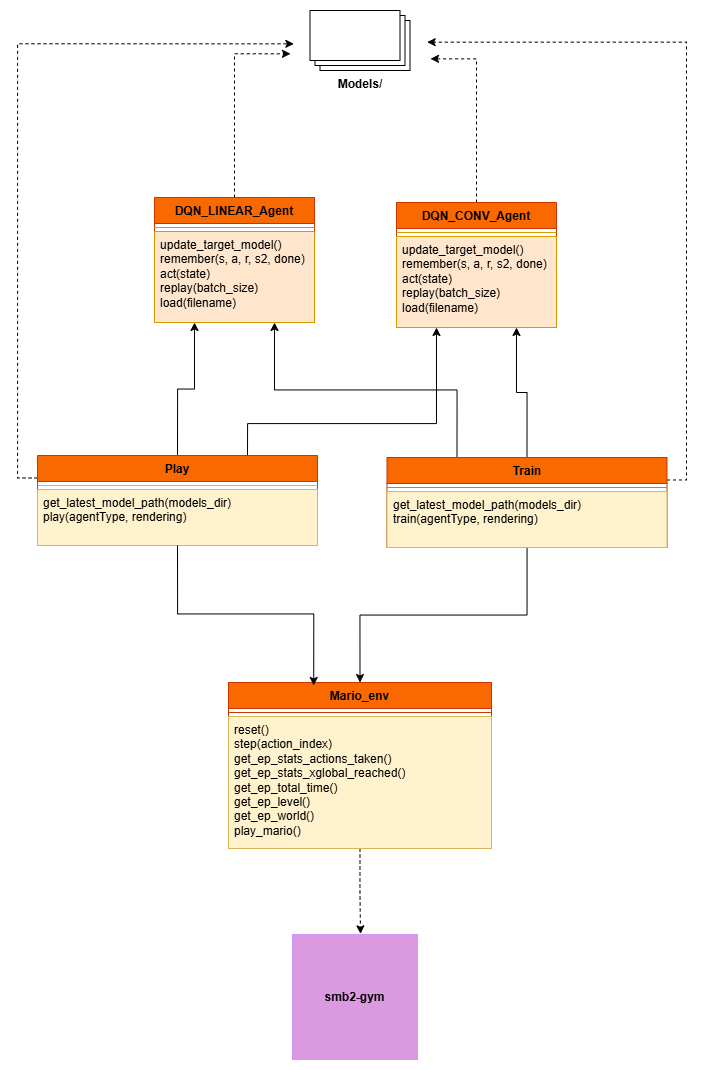

The diagram above was exported from draw.io. Its source (the exported page's mxGraphModel, read from the mxfile embedded in the PNG):
<mxGraphModel dx="1829" dy="1382" grid="0" gridSize="10" guides="1" tooltips="1" connect="1" arrows="1" fold="1" page="0" pageScale="1" pageWidth="827" pageHeight="1169" math="0" shadow="0">
  <root>
    <mxCell id="0" />
    <mxCell id="1" parent="0" />
    <mxCell id="40CDlfK5MRm7BOiCODKG-48" style="edgeStyle=orthogonalEdgeStyle;rounded=0;orthogonalLoop=1;jettySize=auto;html=1;entryX=0.5;entryY=0;entryDx=0;entryDy=0;" parent="1" source="40CDlfK5MRm7BOiCODKG-3" target="40CDlfK5MRm7BOiCODKG-15" edge="1">
      <mxGeometry relative="1" as="geometry" />
    </mxCell>
    <mxCell id="cM538oni-unamItknx8Z-17" style="edgeStyle=orthogonalEdgeStyle;rounded=0;orthogonalLoop=1;jettySize=auto;html=1;exitX=0.5;exitY=0;exitDx=0;exitDy=0;entryX=0.75;entryY=1;entryDx=0;entryDy=0;" edge="1" parent="1" source="40CDlfK5MRm7BOiCODKG-3" target="cM538oni-unamItknx8Z-1">
      <mxGeometry relative="1" as="geometry" />
    </mxCell>
    <mxCell id="cM538oni-unamItknx8Z-19" style="edgeStyle=orthogonalEdgeStyle;rounded=0;orthogonalLoop=1;jettySize=auto;html=1;exitX=0.25;exitY=0;exitDx=0;exitDy=0;entryX=0.75;entryY=1;entryDx=0;entryDy=0;" edge="1" parent="1" source="40CDlfK5MRm7BOiCODKG-3" target="40CDlfK5MRm7BOiCODKG-31">
      <mxGeometry relative="1" as="geometry" />
    </mxCell>
    <mxCell id="cM538oni-unamItknx8Z-23" style="edgeStyle=orthogonalEdgeStyle;rounded=0;orthogonalLoop=1;jettySize=auto;html=1;exitX=1;exitY=0.25;exitDx=0;exitDy=0;dashed=1;" edge="1" parent="1" source="40CDlfK5MRm7BOiCODKG-3">
      <mxGeometry relative="1" as="geometry">
        <mxPoint x="331.6667175292969" y="-358.3333206176758" as="targetPoint" />
        <Array as="points">
          <mxPoint x="591" y="79" />
          <mxPoint x="591" y="-358" />
        </Array>
      </mxGeometry>
    </mxCell>
    <mxCell id="40CDlfK5MRm7BOiCODKG-3" value="Train" style="swimlane;fontStyle=1;align=center;verticalAlign=top;childLayout=stackLayout;horizontal=1;startSize=26;horizontalStack=0;resizeParent=1;resizeParentMax=0;resizeLast=0;collapsible=1;marginBottom=0;whiteSpace=wrap;html=1;fillColor=#fa6800;strokeColor=#C73500;fontColor=#000000;" parent="1" vertex="1">
      <mxGeometry x="291.5" y="57" width="280" height="90" as="geometry" />
    </mxCell>
    <mxCell id="40CDlfK5MRm7BOiCODKG-5" value="" style="line;strokeWidth=1;fillColor=#e3c800;align=left;verticalAlign=middle;spacingTop=-1;spacingLeft=3;spacingRight=3;rotatable=0;labelPosition=right;points=[];portConstraint=eastwest;strokeColor=#B09500;fontColor=#000000;" parent="40CDlfK5MRm7BOiCODKG-3" vertex="1">
      <mxGeometry y="26" width="280" height="8" as="geometry" />
    </mxCell>
    <mxCell id="40CDlfK5MRm7BOiCODKG-6" value="&lt;div&gt;get_latest_model_path(models_dir)&lt;/div&gt;&lt;div&gt;train(agentType, rendering)&lt;/div&gt;&lt;div&gt;&lt;br&gt;&lt;/div&gt;" style="text;strokeColor=#d6b656;fillColor=#fff2cc;align=left;verticalAlign=top;spacingLeft=4;spacingRight=4;overflow=hidden;rotatable=0;points=[[0,0.5],[1,0.5]];portConstraint=eastwest;whiteSpace=wrap;html=1;" parent="40CDlfK5MRm7BOiCODKG-3" vertex="1">
      <mxGeometry y="34" width="280" height="56" as="geometry" />
    </mxCell>
    <mxCell id="cM538oni-unamItknx8Z-13" style="edgeStyle=orthogonalEdgeStyle;rounded=0;orthogonalLoop=1;jettySize=auto;html=1;exitX=0.5;exitY=1;exitDx=0;exitDy=0;dashed=1;" edge="1" parent="1" source="40CDlfK5MRm7BOiCODKG-15">
      <mxGeometry relative="1" as="geometry">
        <mxPoint x="265" y="533.3333587646484" as="targetPoint" />
      </mxGeometry>
    </mxCell>
    <mxCell id="40CDlfK5MRm7BOiCODKG-15" value="Mario_env" style="swimlane;fontStyle=1;align=center;verticalAlign=top;childLayout=stackLayout;horizontal=1;startSize=26;horizontalStack=0;resizeParent=1;resizeParentMax=0;resizeLast=0;collapsible=1;marginBottom=0;whiteSpace=wrap;html=1;fillColor=#fa6800;fontColor=#000000;strokeColor=#C73500;" parent="1" vertex="1">
      <mxGeometry x="133" y="282" width="263" height="166" as="geometry" />
    </mxCell>
    <mxCell id="40CDlfK5MRm7BOiCODKG-17" value="" style="line;strokeWidth=1;fillColor=none;align=left;verticalAlign=middle;spacingTop=-1;spacingLeft=3;spacingRight=3;rotatable=0;labelPosition=right;points=[];portConstraint=eastwest;strokeColor=inherit;" parent="40CDlfK5MRm7BOiCODKG-15" vertex="1">
      <mxGeometry y="26" width="263" height="8" as="geometry" />
    </mxCell>
    <mxCell id="40CDlfK5MRm7BOiCODKG-18" value="reset()&lt;div&gt;step(action_index)&lt;/div&gt;&lt;div&gt;get_ep_stats_actions_taken()&lt;/div&gt;&lt;div&gt;get_ep_stats_xglobal_reached()&lt;/div&gt;&lt;div&gt;get_ep_total_time()&lt;/div&gt;&lt;div&gt;get_ep_level()&lt;/div&gt;&lt;div&gt;get_ep_world()&lt;/div&gt;&lt;div&gt;play_mario()&lt;/div&gt;" style="text;strokeColor=#d6b656;fillColor=#fff2cc;align=left;verticalAlign=top;spacingLeft=4;spacingRight=4;overflow=hidden;rotatable=0;points=[[0,0.5],[1,0.5]];portConstraint=eastwest;whiteSpace=wrap;html=1;" parent="40CDlfK5MRm7BOiCODKG-15" vertex="1">
      <mxGeometry y="34" width="263" height="132" as="geometry" />
    </mxCell>
    <mxCell id="cM538oni-unamItknx8Z-28" style="edgeStyle=orthogonalEdgeStyle;rounded=0;orthogonalLoop=1;jettySize=auto;html=1;exitX=0.5;exitY=0;exitDx=0;exitDy=0;dashed=1;" edge="1" parent="1" source="40CDlfK5MRm7BOiCODKG-31">
      <mxGeometry relative="1" as="geometry">
        <mxPoint x="195" y="-346.66664123535156" as="targetPoint" />
        <Array as="points">
          <mxPoint x="139" y="-347" />
        </Array>
      </mxGeometry>
    </mxCell>
    <mxCell id="40CDlfK5MRm7BOiCODKG-31" value="DQN_LINEAR_Agent" style="swimlane;fontStyle=1;align=center;verticalAlign=top;childLayout=stackLayout;horizontal=1;startSize=26;horizontalStack=0;resizeParent=1;resizeParentMax=0;resizeLast=0;collapsible=1;marginBottom=0;whiteSpace=wrap;html=1;fillColor=#fa6800;fontColor=#000000;strokeColor=#C73500;" parent="1" vertex="1">
      <mxGeometry x="59" y="-203" width="160" height="125" as="geometry" />
    </mxCell>
    <mxCell id="40CDlfK5MRm7BOiCODKG-33" value="" style="line;strokeWidth=1;fillColor=#ffe6cc;align=left;verticalAlign=middle;spacingTop=-1;spacingLeft=3;spacingRight=3;rotatable=0;labelPosition=right;points=[];portConstraint=eastwest;strokeColor=#d79b00;" parent="40CDlfK5MRm7BOiCODKG-31" vertex="1">
      <mxGeometry y="26" width="160" height="8" as="geometry" />
    </mxCell>
    <mxCell id="40CDlfK5MRm7BOiCODKG-34" value="update_target_model()&lt;div&gt;remember(s, a, r, s2, done)&lt;/div&gt;&lt;div&gt;act(state)&lt;/div&gt;&lt;div&gt;replay(batch_size)&lt;/div&gt;&lt;div&gt;load(filename)&lt;br&gt;&lt;div&gt;&lt;br&gt;&lt;/div&gt;&lt;/div&gt;" style="text;strokeColor=#d79b00;fillColor=#ffe6cc;align=left;verticalAlign=top;spacingLeft=4;spacingRight=4;overflow=hidden;rotatable=0;points=[[0,0.5],[1,0.5]];portConstraint=eastwest;whiteSpace=wrap;html=1;" parent="40CDlfK5MRm7BOiCODKG-31" vertex="1">
      <mxGeometry y="34" width="160" height="91" as="geometry" />
    </mxCell>
    <mxCell id="40CDlfK5MRm7BOiCODKG-61" value="&lt;b&gt;smb2-gym&lt;/b&gt;" style="whiteSpace=wrap;html=1;aspect=fixed;fillColor=light-dark(#db9ae0, #392f3f);strokeColor=#D095FF;" parent="1" vertex="1">
      <mxGeometry x="197" y="534" width="125" height="125" as="geometry" />
    </mxCell>
    <mxCell id="M4aEJJrDzLM2zKx92BOB-8" value="&lt;b&gt;Models/&lt;/b&gt;" style="verticalLabelPosition=bottom;verticalAlign=top;html=1;shape=mxgraph.basic.layered_rect;dx=10;outlineConnect=0;whiteSpace=wrap;" parent="1" vertex="1">
      <mxGeometry x="214.5" y="-390" width="100" height="60" as="geometry" />
    </mxCell>
    <mxCell id="cM538oni-unamItknx8Z-27" style="edgeStyle=orthogonalEdgeStyle;rounded=0;orthogonalLoop=1;jettySize=auto;html=1;exitX=0.5;exitY=0;exitDx=0;exitDy=0;dashed=1;" edge="1" parent="1" source="cM538oni-unamItknx8Z-1">
      <mxGeometry relative="1" as="geometry">
        <mxPoint x="335" y="-341.66664123535156" as="targetPoint" />
        <Array as="points">
          <mxPoint x="381" y="-342" />
        </Array>
      </mxGeometry>
    </mxCell>
    <mxCell id="cM538oni-unamItknx8Z-1" value="DQN_CONV_Agent" style="swimlane;fontStyle=1;align=center;verticalAlign=top;childLayout=stackLayout;horizontal=1;startSize=26;horizontalStack=0;resizeParent=1;resizeParentMax=0;resizeLast=0;collapsible=1;marginBottom=0;whiteSpace=wrap;html=1;fillColor=#fa6800;fontColor=#000000;strokeColor=#C73500;" vertex="1" parent="1">
      <mxGeometry x="301" y="-198" width="160" height="125" as="geometry" />
    </mxCell>
    <mxCell id="cM538oni-unamItknx8Z-2" value="" style="line;strokeWidth=1;fillColor=#ffe6cc;align=left;verticalAlign=middle;spacingTop=-1;spacingLeft=3;spacingRight=3;rotatable=0;labelPosition=right;points=[];portConstraint=eastwest;strokeColor=#d79b00;" vertex="1" parent="cM538oni-unamItknx8Z-1">
      <mxGeometry y="26" width="160" height="8" as="geometry" />
    </mxCell>
    <mxCell id="cM538oni-unamItknx8Z-3" value="update_target_model()&lt;div&gt;remember(s, a, r, s2, done)&lt;/div&gt;&lt;div&gt;act(state)&lt;/div&gt;&lt;div&gt;replay(batch_size)&lt;/div&gt;&lt;div&gt;load(filename)&lt;br&gt;&lt;div&gt;&lt;br&gt;&lt;/div&gt;&lt;/div&gt;" style="text;strokeColor=#d79b00;fillColor=#ffe6cc;align=left;verticalAlign=top;spacingLeft=4;spacingRight=4;overflow=hidden;rotatable=0;points=[[0,0.5],[1,0.5]];portConstraint=eastwest;whiteSpace=wrap;html=1;" vertex="1" parent="cM538oni-unamItknx8Z-1">
      <mxGeometry y="34" width="160" height="91" as="geometry" />
    </mxCell>
    <mxCell id="cM538oni-unamItknx8Z-20" style="edgeStyle=orthogonalEdgeStyle;rounded=0;orthogonalLoop=1;jettySize=auto;html=1;exitX=0.75;exitY=0;exitDx=0;exitDy=0;entryX=0.25;entryY=1;entryDx=0;entryDy=0;" edge="1" parent="1" source="cM538oni-unamItknx8Z-9" target="cM538oni-unamItknx8Z-1">
      <mxGeometry relative="1" as="geometry">
        <Array as="points">
          <mxPoint x="152" y="23" />
          <mxPoint x="341" y="23" />
        </Array>
      </mxGeometry>
    </mxCell>
    <mxCell id="cM538oni-unamItknx8Z-22" style="edgeStyle=orthogonalEdgeStyle;rounded=0;orthogonalLoop=1;jettySize=auto;html=1;exitX=0.5;exitY=0;exitDx=0;exitDy=0;entryX=0.25;entryY=1;entryDx=0;entryDy=0;" edge="1" parent="1" source="cM538oni-unamItknx8Z-9" target="40CDlfK5MRm7BOiCODKG-31">
      <mxGeometry relative="1" as="geometry" />
    </mxCell>
    <mxCell id="cM538oni-unamItknx8Z-26" style="edgeStyle=orthogonalEdgeStyle;rounded=0;orthogonalLoop=1;jettySize=auto;html=1;exitX=0;exitY=0.25;exitDx=0;exitDy=0;dashed=1;" edge="1" parent="1" source="cM538oni-unamItknx8Z-9">
      <mxGeometry relative="1" as="geometry">
        <mxPoint x="198.33328247070312" y="-356.66664123535156" as="targetPoint" />
        <Array as="points">
          <mxPoint x="-78" y="78" />
          <mxPoint x="-78" y="-357" />
        </Array>
      </mxGeometry>
    </mxCell>
    <mxCell id="cM538oni-unamItknx8Z-9" value="Play" style="swimlane;fontStyle=1;align=center;verticalAlign=top;childLayout=stackLayout;horizontal=1;startSize=26;horizontalStack=0;resizeParent=1;resizeParentMax=0;resizeLast=0;collapsible=1;marginBottom=0;whiteSpace=wrap;html=1;fillColor=#fa6800;strokeColor=#C73500;fontColor=#000000;" vertex="1" parent="1">
      <mxGeometry x="-58" y="55" width="280" height="90" as="geometry" />
    </mxCell>
    <mxCell id="cM538oni-unamItknx8Z-10" value="" style="line;strokeWidth=1;fillColor=#fff2cc;align=left;verticalAlign=middle;spacingTop=-1;spacingLeft=3;spacingRight=3;rotatable=0;labelPosition=right;points=[];portConstraint=eastwest;strokeColor=#d6b656;" vertex="1" parent="cM538oni-unamItknx8Z-9">
      <mxGeometry y="26" width="280" height="8" as="geometry" />
    </mxCell>
    <mxCell id="cM538oni-unamItknx8Z-11" value="&lt;div&gt;get_latest_model_path(models_dir)&lt;/div&gt;&lt;div&gt;play(agentType, rendering)&lt;/div&gt;&lt;div&gt;&lt;br&gt;&lt;/div&gt;" style="text;strokeColor=#d6b656;fillColor=#fff2cc;align=left;verticalAlign=top;spacingLeft=4;spacingRight=4;overflow=hidden;rotatable=0;points=[[0,0.5],[1,0.5]];portConstraint=eastwest;whiteSpace=wrap;html=1;" vertex="1" parent="cM538oni-unamItknx8Z-9">
      <mxGeometry y="34" width="280" height="56" as="geometry" />
    </mxCell>
    <mxCell id="cM538oni-unamItknx8Z-12" style="edgeStyle=orthogonalEdgeStyle;rounded=0;orthogonalLoop=1;jettySize=auto;html=1;exitX=0.5;exitY=1;exitDx=0;exitDy=0;entryX=0.324;entryY=0.018;entryDx=0;entryDy=0;entryPerimeter=0;" edge="1" parent="1" source="cM538oni-unamItknx8Z-9" target="40CDlfK5MRm7BOiCODKG-15">
      <mxGeometry relative="1" as="geometry" />
    </mxCell>
  </root>
</mxGraphModel>